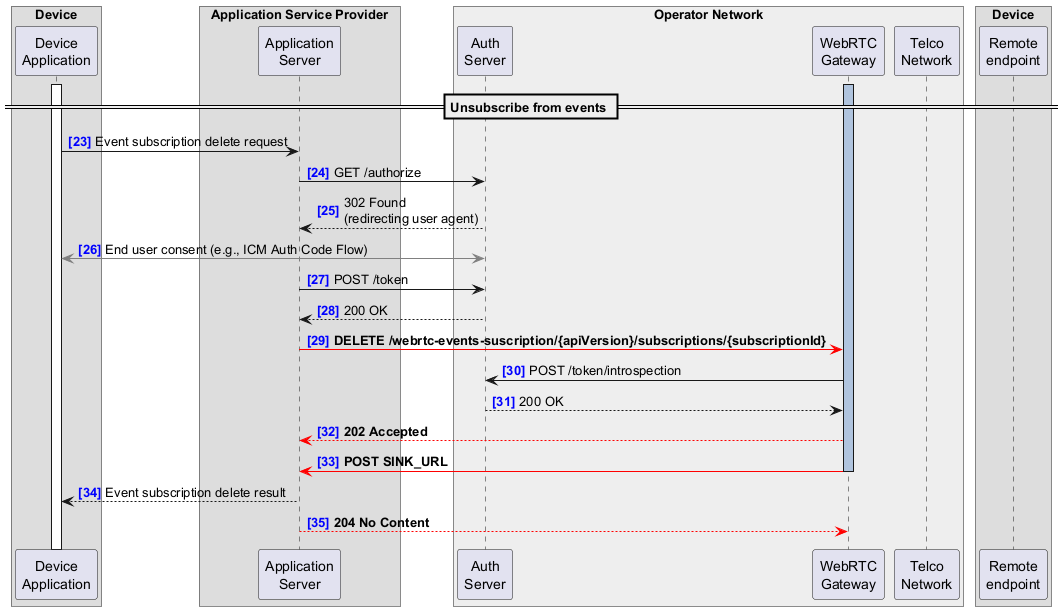

The diagram above was rendered by PlantUML. Its source (embedded in the PNG):
@startuml
!pragma teoz true
autonumber 23 "<font color=blue><b>[0]"

<style>
.box {
  Margin 40
}
.audio{
  arrow {
    LineColor red
    LineThickness 5
  }
}
</style>

box Device 
  participant "Device\nApplication" as DA
end box

box Application Service Provider
  participant "Application\nServer" as AS
end box

box "Operator Network" #EEEEEE
  participant "Auth\nServer" as AUTH
  participant "WebRTC\nGateway" as WG
  participant "Telco\nNetwork" as TN
end box

box Device
  participant "Remote\nendpoint" as RE
end box


activate DA
activate WG #LightSteelBlue

== Unsubscribe from events ==

DA -> AS: Event subscription delete request

AS -> AUTH: GET /authorize
AS <-- AUTH: 302 Found\n(redirecting user agent)
DA <[#gray]-> AUTH: End user consent (e.g., ICM Auth Code Flow)
AS -> AUTH: POST /token
AS <-- AUTH: 200 OK

AS -[#red]> WG: **DELETE /webrtc-events-suscription/{apiVersion}/subscriptions/{subscriptionId}**

AUTH <- WG: POST /token/introspection
AUTH --> WG: 200 OK

AS <[#red]-- WG: **202 Accepted**

AS <[#red]- WG: **POST SINK_URL**
deactivate WG

DA <-- AS: Event subscription delete result

AS --[#red]> WG: **204 No Content**
@enduml